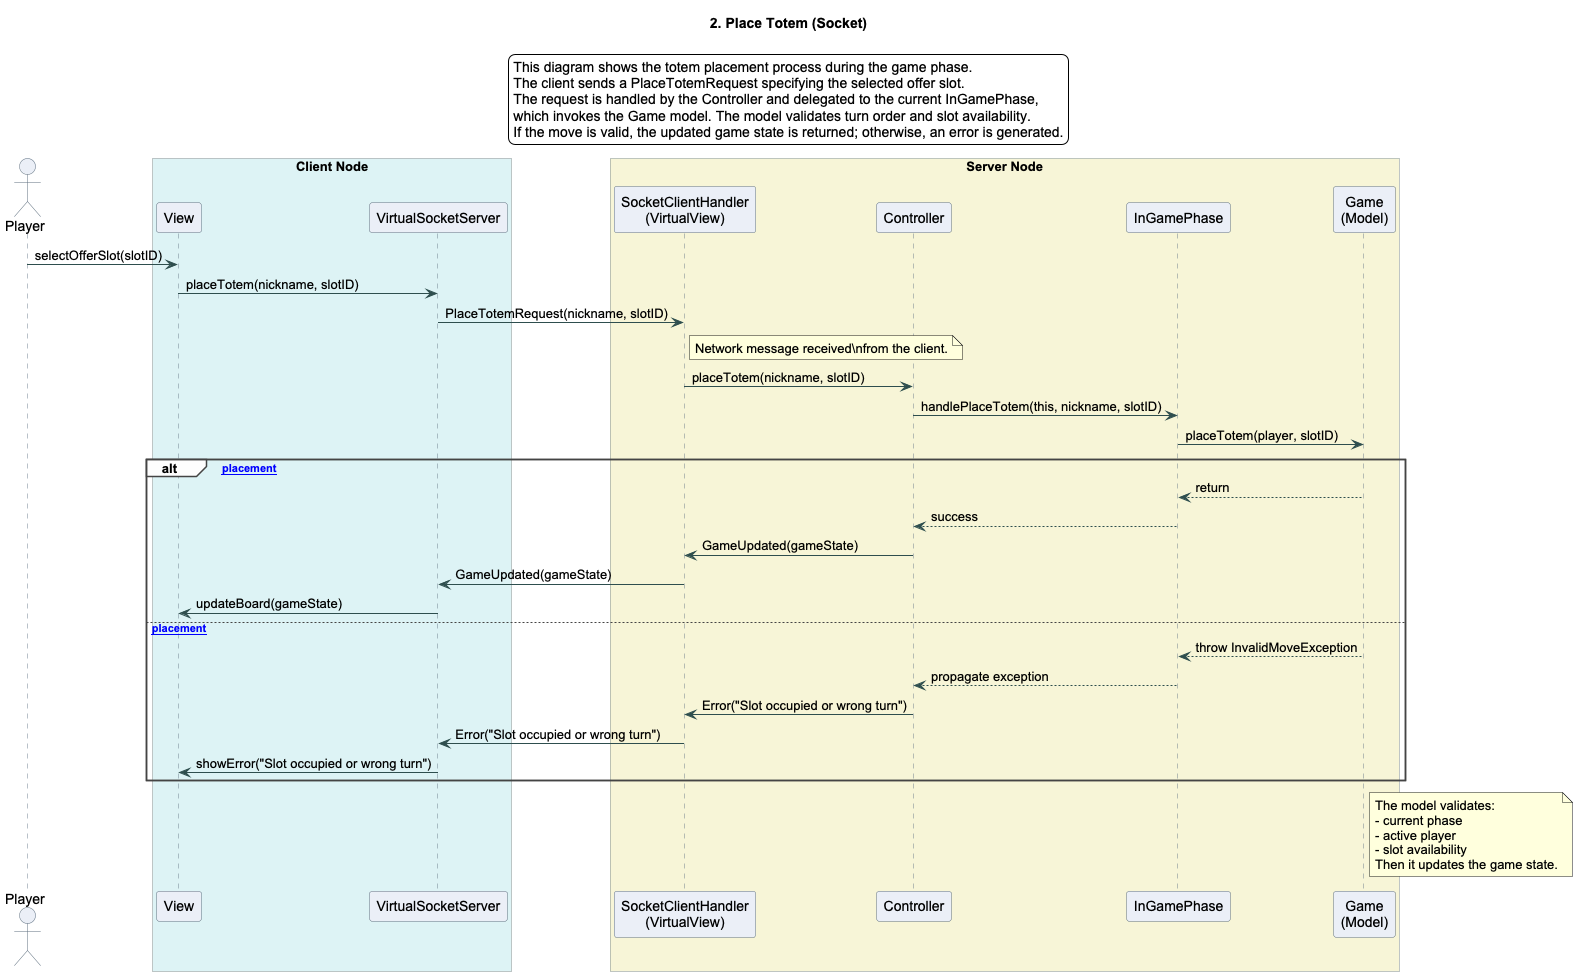

The diagram above was rendered by PlantUML. Its source (embedded in the PNG):
@startuml
title 2. Place Totem (Socket)

legend top
This diagram shows the totem placement process during the game phase.
The client sends a PlaceTotemRequest specifying the selected offer slot.
The request is handled by the Controller and delegated to the current InGamePhase,
which invokes the Game model. The model validates turn order and slot availability.
If the move is valid, the updated game state is returned; otherwise, an error is generated.
endlegend

skinparam backgroundColor white
skinparam shadowing false
skinparam defaultFontName Arial
skinparam sequence {
    ArrowColor #2F4F4F
    LifeLineBorderColor #708090
    LifeLineBackgroundColor #F8F8F8
    ParticipantBorderColor #5F6F7F
    ParticipantBackgroundColor #EAEFF7
    ActorBorderColor #5F6F7F
    ActorBackgroundColor #EAEFF7
    GroupBorderColor #444444
    GroupBackgroundColor #FDFDFD
    BoxBorderColor #7F8C8D
    BoxBackgroundColor #FAFAFA
}

actor Player

box "Client Node" #DDF3F4
participant View
participant VirtualSocketServer
end box

box "Server Node" #F7F5D6
participant "SocketClientHandler\n(VirtualView)" as Handler
participant Controller
participant InGamePhase
participant "Game\n(Model)" as Game
end box

Player -> View : selectOfferSlot(slotID)
View -> VirtualSocketServer : placeTotem(nickname, slotID)
VirtualSocketServer -> Handler : PlaceTotemRequest(nickname, slotID)

note right of Handler
Network message received\nfrom the client.
end note

Handler -> Controller : placeTotem(nickname, slotID)
Controller -> InGamePhase : handlePlaceTotem(this, nickname, slotID)
InGamePhase -> Game : placeTotem(player, slotID)

alt [Valid placement]
    Game --> InGamePhase : return
    InGamePhase --> Controller : success
    Controller -> Handler : GameUpdated(gameState)
    Handler -> VirtualSocketServer : GameUpdated(gameState)
    VirtualSocketServer -> View : updateBoard(gameState)
else [Invalid placement]
    Game --> InGamePhase : throw InvalidMoveException
    InGamePhase --> Controller : propagate exception
    Controller -> Handler : Error("Slot occupied or wrong turn")
    Handler -> VirtualSocketServer : Error("Slot occupied or wrong turn")
    VirtualSocketServer -> View : showError("Slot occupied or wrong turn")
end

note right of Game
The model validates:
- current phase
- active player
- slot availability
Then it updates the game state.
end note

@enduml